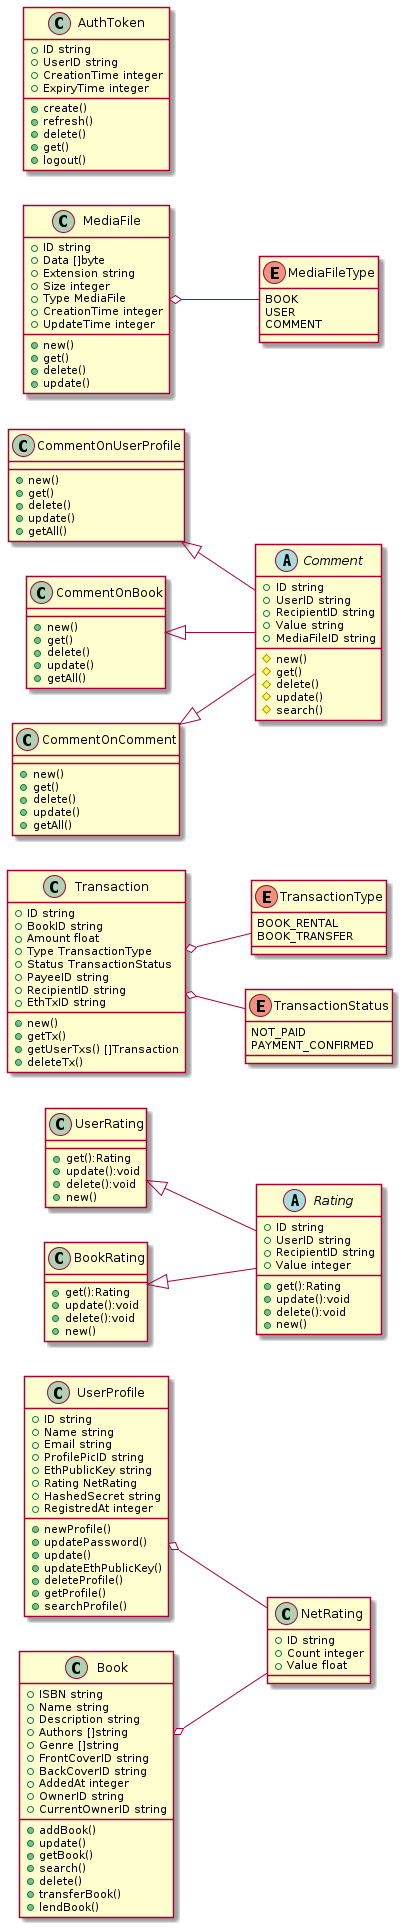

The diagram above was rendered by PlantUML. Its source (embedded in the PNG):
@startuml

left to right direction

class UserProfile{
    + ID string
    + Name string
    + Email string
    + ProfilePicID string
    + EthPublicKey string
    + Rating NetRating
    + HashedSecret string
    + RegistredAt integer

    + newProfile()
    + updatePassword()
    + update()
    + updateEthPublicKey()
    + deleteProfile()
    + getProfile()
    + searchProfile()
}

class NetRating{
    + ID string
    + Count integer
    + Value float
}

UserProfile o-- NetRating

abstract class Rating{
    + ID string
    + UserID string
    + RecipientID string
    + Value integer

    + get():Rating
    + update():void
    + delete():void
    + new()
}

class UserRating{
    + get():Rating
    + update():void
    + delete():void
    + new()
}
class BookRating{
    + get():Rating
    + update():void
    + delete():void
    + new()
}


UserRating <|-- Rating
BookRating <|-- Rating 


class Book{
    + ISBN string
    + Name string
    + Description string
    + Authors []string
    + Genre []string
    + FrontCoverID string
    + BackCoverID string
    + AddedAt integer
    + OwnerID string
    + CurrentOwnerID string

    + addBook()
    + update()
    + getBook()
    + search()
    + delete()
    + transferBook()
    + lendBook()
}

Book o-- NetRating

class Transaction{
    + ID string
    + BookID string
    + Amount float
    + Type TransactionType
    + Status TransactionStatus
    + PayeeID string
    + RecipientID string
    + EthTxID string

    + new()
    + getTx()
    + getUserTxs() []Transaction
    + deleteTx()
}

Transaction o-- TransactionType
Transaction o-- TransactionStatus

enum TransactionType{
    BOOK_RENTAL
    BOOK_TRANSFER
}

enum TransactionStatus{
    NOT_PAID
    PAYMENT_CONFIRMED
}

abstract class Comment{
    + ID string
    + UserID string
    + RecipientID string
    + Value string
    + MediaFileID string

    # new()
    # get()
    # delete()
    # update()
    # search()
}


class CommentOnUserProfile{
    + new()
    + get()
    + delete()
    + update()
    + getAll() 
}

class CommentOnBook{
    + new()
    + get()
    + delete()
    + update()
    + getAll() 
}

class CommentOnComment{
    + new()
    + get()
    + delete()
    + update()
    + getAll() 
}

CommentOnUserProfile <|-- Comment
CommentOnBook <|-- Comment
CommentOnComment <|-- Comment

class MediaFile{
    + ID string
    + Data []byte
    + Extension string
    + Size integer
    + Type MediaFile
    + CreationTime integer
    + UpdateTime integer

    + new()
    + get()
    + delete()
    + update()
}

enum MediaFileType{
    BOOK
    USER
    COMMENT
}

MediaFile o-- MediaFileType


class AuthToken{
    + ID string
    + UserID string
    + CreationTime integer
    + ExpiryTime integer

    + create()
    + refresh()
    + delete()
    + get()
    + logout()
}



@enduml